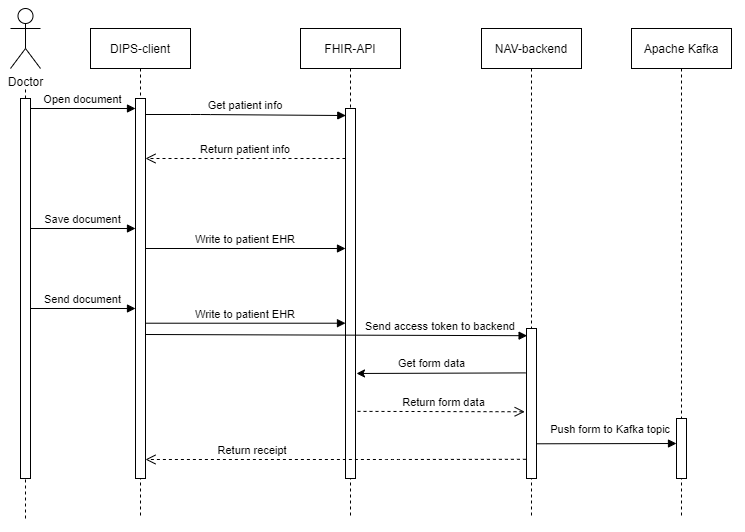

The diagram above was exported from draw.io. Its source (the exported page's mxGraphModel, read from the mxfile embedded in the PNG):
<mxGraphModel dx="385" dy="587" grid="1" gridSize="10" guides="1" tooltips="1" connect="1" arrows="1" fold="1" page="1" pageScale="1" pageWidth="850" pageHeight="1100" math="0" shadow="0">
  <root>
    <mxCell id="0" />
    <mxCell id="1" parent="0" />
    <mxCell id="IPbKZX3fv5Qpu-f5dqZ5-8" value="" style="endArrow=none;dashed=1;html=1;" parent="1" source="IPbKZX3fv5Qpu-f5dqZ5-7" edge="1">
      <mxGeometry width="50" height="50" relative="1" as="geometry">
        <mxPoint x="65" y="410" as="sourcePoint" />
        <mxPoint x="65" y="130" as="targetPoint" />
      </mxGeometry>
    </mxCell>
    <mxCell id="3nuBFxr9cyL0pnOWT2aG-1" value="DIPS-client" style="shape=umlLifeline;perimeter=lifelinePerimeter;container=1;collapsible=0;recursiveResize=0;rounded=0;shadow=0;strokeWidth=1;" parent="1" vertex="1">
      <mxGeometry x="130" y="70" width="100" height="490" as="geometry" />
    </mxCell>
    <mxCell id="3nuBFxr9cyL0pnOWT2aG-2" value="" style="points=[];perimeter=orthogonalPerimeter;rounded=0;shadow=0;strokeWidth=1;" parent="3nuBFxr9cyL0pnOWT2aG-1" vertex="1">
      <mxGeometry x="45" y="70" width="10" height="380" as="geometry" />
    </mxCell>
    <mxCell id="3nuBFxr9cyL0pnOWT2aG-3" value="Open document" style="verticalAlign=bottom;startArrow=none;endArrow=block;startSize=8;shadow=0;strokeWidth=1;startFill=0;" parent="3nuBFxr9cyL0pnOWT2aG-1" target="3nuBFxr9cyL0pnOWT2aG-2" edge="1">
      <mxGeometry relative="1" as="geometry">
        <mxPoint x="-60" y="80" as="sourcePoint" />
      </mxGeometry>
    </mxCell>
    <mxCell id="3nuBFxr9cyL0pnOWT2aG-5" value="FHIR-API" style="shape=umlLifeline;perimeter=lifelinePerimeter;container=1;collapsible=0;recursiveResize=0;rounded=0;shadow=0;strokeWidth=1;" parent="1" vertex="1">
      <mxGeometry x="340" y="70" width="100" height="490" as="geometry" />
    </mxCell>
    <mxCell id="3nuBFxr9cyL0pnOWT2aG-6" value="" style="points=[];perimeter=orthogonalPerimeter;rounded=0;shadow=0;strokeWidth=1;" parent="3nuBFxr9cyL0pnOWT2aG-5" vertex="1">
      <mxGeometry x="45" y="80" width="10" height="370" as="geometry" />
    </mxCell>
    <mxCell id="3nuBFxr9cyL0pnOWT2aG-7" value="Return patient info" style="verticalAlign=bottom;endArrow=open;dashed=1;endSize=8;shadow=0;strokeWidth=1;" parent="1" target="3nuBFxr9cyL0pnOWT2aG-2" edge="1">
      <mxGeometry relative="1" as="geometry">
        <mxPoint x="275" y="236" as="targetPoint" />
        <mxPoint x="385" y="200" as="sourcePoint" />
        <Array as="points">
          <mxPoint x="280" y="200" />
        </Array>
      </mxGeometry>
    </mxCell>
    <mxCell id="3nuBFxr9cyL0pnOWT2aG-8" value="Get patient info" style="verticalAlign=bottom;endArrow=block;entryX=0.029;entryY=0.019;shadow=0;strokeWidth=1;entryDx=0;entryDy=0;entryPerimeter=0;" parent="1" source="3nuBFxr9cyL0pnOWT2aG-2" target="3nuBFxr9cyL0pnOWT2aG-6" edge="1">
      <mxGeometry relative="1" as="geometry">
        <mxPoint x="275" y="160" as="sourcePoint" />
        <Array as="points">
          <mxPoint x="240" y="156" />
        </Array>
      </mxGeometry>
    </mxCell>
    <mxCell id="IPbKZX3fv5Qpu-f5dqZ5-1" value="Doctor" style="shape=umlActor;verticalLabelPosition=bottom;verticalAlign=top;html=1;outlineConnect=0;" parent="1" vertex="1">
      <mxGeometry x="50" y="50" width="30" height="60" as="geometry" />
    </mxCell>
    <mxCell id="IPbKZX3fv5Qpu-f5dqZ5-3" value="NAV-backend" style="shape=umlLifeline;perimeter=lifelinePerimeter;container=1;collapsible=0;recursiveResize=0;rounded=0;shadow=0;strokeWidth=1;" parent="1" vertex="1">
      <mxGeometry x="521" y="70" width="100" height="490" as="geometry" />
    </mxCell>
    <mxCell id="IPbKZX3fv5Qpu-f5dqZ5-4" value="" style="points=[];perimeter=orthogonalPerimeter;rounded=0;shadow=0;strokeWidth=1;" parent="IPbKZX3fv5Qpu-f5dqZ5-3" vertex="1">
      <mxGeometry x="45" y="300" width="10" height="150" as="geometry" />
    </mxCell>
    <mxCell id="IPbKZX3fv5Qpu-f5dqZ5-5" value="Apache Kafka" style="shape=umlLifeline;perimeter=lifelinePerimeter;container=1;collapsible=0;recursiveResize=0;rounded=0;shadow=0;strokeWidth=1;" parent="1" vertex="1">
      <mxGeometry x="671" y="70" width="100" height="490" as="geometry" />
    </mxCell>
    <mxCell id="IPbKZX3fv5Qpu-f5dqZ5-6" value="" style="points=[];perimeter=orthogonalPerimeter;rounded=0;shadow=0;strokeWidth=1;" parent="IPbKZX3fv5Qpu-f5dqZ5-5" vertex="1">
      <mxGeometry x="45" y="390" width="10" height="60" as="geometry" />
    </mxCell>
    <mxCell id="IPbKZX3fv5Qpu-f5dqZ5-7" value="" style="points=[];perimeter=orthogonalPerimeter;rounded=0;shadow=0;strokeWidth=1;" parent="1" vertex="1">
      <mxGeometry x="60" y="140" width="10" height="380" as="geometry" />
    </mxCell>
    <mxCell id="IPbKZX3fv5Qpu-f5dqZ5-9" value="" style="endArrow=none;dashed=1;html=1;" parent="1" target="IPbKZX3fv5Qpu-f5dqZ5-7" edge="1">
      <mxGeometry width="50" height="50" relative="1" as="geometry">
        <mxPoint x="65" y="560" as="sourcePoint" />
        <mxPoint x="65" y="120" as="targetPoint" />
      </mxGeometry>
    </mxCell>
    <mxCell id="IPbKZX3fv5Qpu-f5dqZ5-12" value="Save document" style="verticalAlign=bottom;startArrow=none;endArrow=block;startSize=8;shadow=0;strokeWidth=1;startFill=0;" parent="1" edge="1">
      <mxGeometry relative="1" as="geometry">
        <mxPoint x="70" y="270" as="sourcePoint" />
        <mxPoint x="175" y="270" as="targetPoint" />
      </mxGeometry>
    </mxCell>
    <mxCell id="IPbKZX3fv5Qpu-f5dqZ5-13" value="Write to patient EHR" style="verticalAlign=bottom;endArrow=block;entryX=0;entryY=0;shadow=0;strokeWidth=1;" parent="1" edge="1">
      <mxGeometry relative="1" as="geometry">
        <mxPoint x="185" y="290.0000000000001" as="sourcePoint" />
        <mxPoint x="385" y="290.0000000000001" as="targetPoint" />
      </mxGeometry>
    </mxCell>
    <mxCell id="IPbKZX3fv5Qpu-f5dqZ5-14" value="Send document" style="verticalAlign=bottom;startArrow=none;endArrow=block;startSize=8;shadow=0;strokeWidth=1;startFill=0;" parent="1" edge="1">
      <mxGeometry relative="1" as="geometry">
        <mxPoint x="70" y="350" as="sourcePoint" />
        <mxPoint x="175" y="350" as="targetPoint" />
      </mxGeometry>
    </mxCell>
    <mxCell id="IPbKZX3fv5Qpu-f5dqZ5-15" value="Write to patient EHR" style="verticalAlign=bottom;endArrow=block;entryX=0;entryY=0;shadow=0;strokeWidth=1;" parent="1" edge="1">
      <mxGeometry relative="1" as="geometry">
        <mxPoint x="185" y="364.7100000000001" as="sourcePoint" />
        <mxPoint x="385" y="364.7100000000001" as="targetPoint" />
      </mxGeometry>
    </mxCell>
    <mxCell id="IPbKZX3fv5Qpu-f5dqZ5-16" value="Send access token to backend" style="verticalAlign=bottom;endArrow=block;shadow=0;strokeWidth=1;entryX=0.06;entryY=0.048;entryDx=0;entryDy=0;entryPerimeter=0;" parent="1" target="IPbKZX3fv5Qpu-f5dqZ5-4" edge="1">
      <mxGeometry x="0.5461" relative="1" as="geometry">
        <mxPoint x="185" y="376" as="sourcePoint" />
        <mxPoint x="563" y="377" as="targetPoint" />
        <mxPoint as="offset" />
      </mxGeometry>
    </mxCell>
    <mxCell id="IPbKZX3fv5Qpu-f5dqZ5-17" value="Push form to Kafka topic" style="verticalAlign=bottom;endArrow=block;shadow=0;strokeWidth=1;" parent="1" edge="1">
      <mxGeometry x="0.0573" y="5" relative="1" as="geometry">
        <mxPoint x="576" y="485.29" as="sourcePoint" />
        <mxPoint x="716" y="485.00000000000006" as="targetPoint" />
        <mxPoint as="offset" />
      </mxGeometry>
    </mxCell>
    <mxCell id="IPbKZX3fv5Qpu-f5dqZ5-18" value="Return receipt" style="verticalAlign=bottom;endArrow=open;dashed=1;endSize=8;shadow=0;strokeWidth=1;exitX=-0.06;exitY=0.872;exitDx=0;exitDy=0;exitPerimeter=0;" parent="1" source="IPbKZX3fv5Qpu-f5dqZ5-4" edge="1">
      <mxGeometry x="0.4363" relative="1" as="geometry">
        <mxPoint x="185" y="501" as="targetPoint" />
        <mxPoint x="535" y="501" as="sourcePoint" />
        <Array as="points">
          <mxPoint x="435" y="501" />
        </Array>
        <mxPoint as="offset" />
      </mxGeometry>
    </mxCell>
    <mxCell id="ZXiyGVi5OL7S_0Zt0lQ4-1" value="" style="endArrow=classic;html=1;entryX=1.1;entryY=0.619;entryDx=0;entryDy=0;entryPerimeter=0;exitX=-0.1;exitY=0.296;exitDx=0;exitDy=0;exitPerimeter=0;" parent="1" source="IPbKZX3fv5Qpu-f5dqZ5-4" edge="1">
      <mxGeometry width="50" height="50" relative="1" as="geometry">
        <mxPoint x="535" y="415" as="sourcePoint" />
        <mxPoint x="396" y="414.98" as="targetPoint" />
      </mxGeometry>
    </mxCell>
    <mxCell id="ZXiyGVi5OL7S_0Zt0lQ4-2" value="Get form data" style="edgeLabel;html=1;align=center;verticalAlign=middle;resizable=0;points=[];" parent="ZXiyGVi5OL7S_0Zt0lQ4-1" vertex="1" connectable="0">
      <mxGeometry x="0.3237" relative="1" as="geometry">
        <mxPoint x="17" y="-9.99" as="offset" />
      </mxGeometry>
    </mxCell>
    <mxCell id="ZXiyGVi5OL7S_0Zt0lQ4-3" value="" style="endArrow=open;html=1;exitX=1.2;exitY=0.664;exitDx=0;exitDy=0;exitPerimeter=0;dashed=1;endSize=8;jumpSize=5;entryX=-0.18;entryY=0.555;entryDx=0;entryDy=0;entryPerimeter=0;endFill=0;" parent="1" target="IPbKZX3fv5Qpu-f5dqZ5-4" edge="1">
      <mxGeometry width="50" height="50" relative="1" as="geometry">
        <mxPoint x="397" y="452.8800000000001" as="sourcePoint" />
        <mxPoint x="535" y="453" as="targetPoint" />
      </mxGeometry>
    </mxCell>
    <mxCell id="ZXiyGVi5OL7S_0Zt0lQ4-4" value="Return form data" style="edgeLabel;html=1;align=center;verticalAlign=middle;resizable=0;points=[];" parent="ZXiyGVi5OL7S_0Zt0lQ4-3" vertex="1" connectable="0">
      <mxGeometry x="0.3237" relative="1" as="geometry">
        <mxPoint x="-25" y="-9.99" as="offset" />
      </mxGeometry>
    </mxCell>
  </root>
</mxGraphModel>